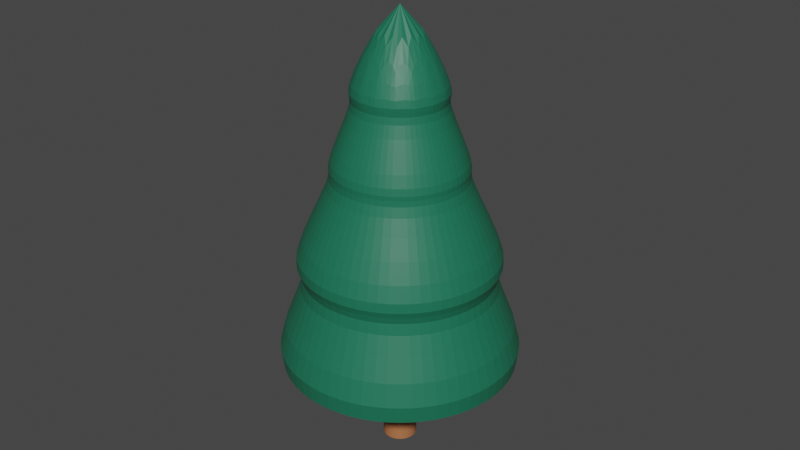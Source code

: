 # Source: PineTree.blend  (saved by Blender 2.92.15; exported with 4.5.12 LTS)
import bpy
from mathutils import Matrix  # noqa: F401  (used for matrix-valued properties, if any)

bpy.ops.wm.read_factory_settings(use_empty=True)
scene = bpy.context.scene
scene.name = 'Scene'

# ---- collections
col_collection = bpy.data.collections.new('Collection'); scene.collection.children.link(col_collection)
col_pine_tree = bpy.data.collections.new('Pine Tree'); col_collection.children.link(col_pine_tree)

# ---- images (referenced by path relative to the original .blend; pixels are not part of the script)
import os
ASSET_DIR = os.environ.get("B2B_ASSET_DIR", "")  # directory of the original .blend (textures are referenced by path, not embedded)
HERE = os.path.dirname(os.path.abspath(__file__))  # packed textures are extracted next to this script under _unpacked/

def load_image(name, relpath, width, height, colorspace="sRGB"):
    """Load a texture the original file referenced (path relative to the .blend, or extracted next to this script)."""
    p = next((c for c in (os.path.join(HERE, relpath), os.path.join(ASSET_DIR, relpath)) if relpath and os.path.exists(c)), "")
    if p:
        img = bpy.data.images.load(p, check_existing=True)
        img.name = name
    else:  # same state as the original file: an image datablock whose file is absent (Cycles renders it pink)
        img = bpy.data.images.new(name, width, height)
        img.source = "FILE"
        img.filepath = "//" + (relpath or name)
    img.colorspace_settings.name = colorspace
    return img
img_albedo = load_image('albedo', '_unpacked/albedo.21791703.png', 1024, 1024, 'sRGB')

# ---- materials (node trees are filled in below, after node groups)
mat_material_001 = bpy.data.materials.new('Material.001')
mat_material_002 = bpy.data.materials.new('Material.002')

# ---- material node trees
mat_material_001.use_nodes = True; mat_material_001.node_tree.nodes.clear()
_N = mat_material_001.node_tree.nodes; _L = mat_material_001.node_tree.links
n0 = _N.new('ShaderNodeBsdfPrincipled'); n0.name = 'Principled BSDF'; n0.location = (10, 300)
n0.distribution = 'GGX'
n0.subsurface_method = 'BURLEY'
n0.inputs[0].default_value = (0.01159, 0.1626, 0.08977, 1.0)
n0.inputs[3].default_value = 1.45
n0.inputs[27].default_value = (0.0, 0.0, 0.0, 1.0)
n0.inputs[28].default_value = 1.0
n1 = _N.new('ShaderNodeOutputMaterial'); n1.name = 'Material Output'; n1.location = (300, 300)
n2 = _N.new('ShaderNodeTexImage'); n2.name = 'Image Texture'; n2.location = (-333, 152)
n2.image = img_albedo
_L.new(n0.outputs[0], n1.inputs[0])
n1.is_active_output = True
mat_material_002.use_nodes = True; mat_material_002.node_tree.nodes.clear()
_N = mat_material_002.node_tree.nodes; _L = mat_material_002.node_tree.links
n0 = _N.new('ShaderNodeOutputMaterial'); n0.name = 'Material Output'; n0.location = (308, 324)
n1 = _N.new('ShaderNodeBsdfPrincipled'); n1.name = 'Principled BSDF'; n1.location = (10, 300)
n1.distribution = 'GGX'
n1.subsurface_method = 'BURLEY'
n1.inputs[0].default_value = (0.4448, 0.1625, 0.06595, 1.0)
n1.inputs[3].default_value = 1.45
n1.inputs[27].default_value = (0.0, 0.0, 0.0, 1.0)
n1.inputs[28].default_value = 1.0
n2 = _N.new('ShaderNodeTexImage'); n2.name = 'Image Texture'; n2.location = (-513, 261)
n2.image = img_albedo
_L.new(n1.outputs[0], n0.inputs[0])
n0.is_active_output = True

# ---- world
world_world = bpy.data.worlds.new('World'); scene.world = world_world
world_world.use_nodes = True; world_world.node_tree.nodes.clear()
_N = world_world.node_tree.nodes; _L = world_world.node_tree.links
n0 = _N.new('ShaderNodeOutputWorld'); n0.name = 'World Output'; n0.location = (300, 300)
n1 = _N.new('ShaderNodeBackground'); n1.name = 'Background'; n1.location = (10, 300)
n1.inputs[0].default_value = (0.05088, 0.05088, 0.05088, 1.0)
_L.new(n1.outputs[0], n0.inputs[0])
n0.is_active_output = True
world_world.color = (0.05088, 0.05088, 0.05088)
world_world.use_sun_shadow = False
world_world.sun_shadow_jitter_overblur = 0.0

# ---- meshes
me_circle = bpy.data.meshes.new('Circle')
me_circle.from_pydata([(-1.283e-08, 0.9543, -0.1255), (-0.3652, 0.8817, -0.1255), (-0.6748, 0.6748, -0.1255), (-0.8817, 0.3652, -0.1255), (-0.9543, -3.822e-08, -0.1255), (-0.8817, -0.3652, -0.1255), (-0.6748, -0.6748, -0.1255), (-0.3652, -0.8817, -0.1255), (-1.569e-07, -0.9543, -0.1255), (0.3652, -0.8817, -0.1255), (0.6748, -0.6748, -0.1255), (0.8817, -0.3652, -0.1255), (0.9543, 1.487e-08, -0.1255), (0.8817, 0.3652, -0.1255), (0.6748, 0.6748, -0.1255), (0.3652, 0.8817, -0.1255), (-5.252e-08, 0.5006, 0.6694), (-0.1916, 0.4625, 0.6694), (-0.354, 0.354, 0.6694), (-0.4625, 0.1916, 0.6694), (-0.5006, -1.879e-08, 0.6694), (-0.4625, -0.1916, 0.6694), (-0.354, -0.354, 0.6694), (-0.1916, -0.4625, 0.6694), (-1.281e-07, -0.5006, 0.6694), (0.1916, -0.4625, 0.6694), (0.354, -0.354, 0.6694), (0.4625, -0.1916, 0.6694), (0.5006, 9.058e-09, 0.6694), (0.4625, 0.1916, 0.6694), (0.354, 0.354, 0.6694), (0.1916, 0.4625, 0.6694), (-2.983e-08, 0.7244, 0.6201), (-0.2772, 0.6692, 0.6201), (-0.5122, 0.5122, 0.6201), (-0.6692, 0.2772, 0.6201), (-0.7244, -3.209e-08, 0.6201), (-0.6692, -0.2772, 0.6201), (-0.5122, -0.5122, 0.6201), (-0.2772, -0.6692, 0.6201), (-1.392e-07, -0.7244, 0.6201), (0.2772, -0.6692, 0.6201), (0.5122, -0.5122, 0.6201), (0.6692, -0.2772, 0.6201), (0.7244, 8.212e-09, 0.6201), (0.6692, 0.2772, 0.6201), (0.5122, 0.5122, 0.6201), (0.2772, 0.6692, 0.6201), (-6.788e-08, 0.3626, 1.289), (-0.1388, 0.335, 1.289), (-0.2564, 0.2564, 1.289), (-0.335, 0.1388, 1.289), (-0.3626, -1.404e-08, 1.289), (-0.335, -0.1388, 1.289), (-0.2564, -0.2564, 1.289), (-0.1388, -0.335, 1.289), (-1.226e-07, -0.3626, 1.289), (0.1388, -0.335, 1.289), (0.2564, -0.2564, 1.289), (0.335, -0.1388, 1.289), (0.3626, 6.136e-09, 1.289), (0.335, 0.1388, 1.289), (0.2564, 0.2564, 1.289), (0.1388, 0.335, 1.289), (-4.863e-08, 0.4706, 1.241), (-0.1801, 0.4348, 1.241), (-0.3328, 0.3328, 1.241), (-0.4348, 0.1801, 1.241), (-0.4706, -1.814e-08, 1.241), (-0.4348, -0.1801, 1.241), (-0.3328, -0.3328, 1.241), (-0.1801, -0.4348, 1.241), (-1.197e-07, -0.4706, 1.241), (0.1801, -0.4348, 1.241), (0.3328, -0.3328, 1.241), (0.4348, -0.1801, 1.241), (0.4706, 8.044e-09, 1.241), (0.4348, 0.1801, 1.241), (0.3328, 0.3328, 1.241), (0.1801, 0.4348, 1.241), (-7.335e-08, 0.2356, 1.743), (-0.09015, 0.2176, 1.743), (-0.1666, 0.1666, 1.743), (-0.2176, 0.09015, 1.743), (-0.2356, -6.412e-09, 1.743), (-0.2176, -0.09015, 1.743), (-0.1666, -0.1666, 1.743), (-0.09015, -0.2176, 1.743), (-1.089e-07, -0.2356, 1.743), (0.09015, -0.2176, 1.743), (0.1666, -0.1666, 1.743), (0.2176, -0.09015, 1.743), (0.2356, 6.695e-09, 1.743), (0.2176, 0.09015, 1.743), (0.1666, 0.1666, 1.743), (0.09015, 0.2176, 1.743), (-6.218e-08, 0.3463, 1.694), (-0.1325, 0.32, 1.694), (-0.2449, 0.2449, 1.694), (-0.32, 0.1325, 1.694), (-0.3463, -1.09e-08, 1.694), (-0.32, -0.1325, 1.694), (-0.2449, -0.2449, 1.694), (-0.1325, -0.32, 1.694), (-1.145e-07, -0.3463, 1.694), (0.1325, -0.32, 1.694), (0.2449, -0.2449, 1.694), (0.32, -0.1325, 1.694), (0.3463, 8.37e-09, 1.694), (0.32, 0.1325, 1.694), (0.2449, 0.2449, 1.694), (0.1325, 0.32, 1.694), (-9.686e-08, 3.564e-09, 2.389), (-8.885e-08, 0.1072, 5.96e-08), (-0.04101, 0.09902, 5.96e-08), (-0.07578, 0.07578, 5.96e-08), (-0.09902, 0.04101, 5.96e-08), (-0.1072, 2.022e-09, 5.96e-08), (-0.09902, -0.04101, 5.96e-08), (-0.07578, -0.07578, 5.96e-08), (-0.04101, -0.09902, 5.96e-08), (-1.05e-07, -0.1072, 5.96e-08), (0.04101, -0.09902, 5.96e-08), (0.07578, -0.07578, 5.96e-08), (0.09902, -0.04101, 5.96e-08), (0.1072, 7.985e-09, 5.96e-08), (0.09902, 0.04101, 5.96e-08), (0.07578, 0.07578, 5.96e-08), (0.04101, 0.09902, 5.96e-08), (-8.885e-08, 0.1072, -0.5646), (-0.04101, 0.09902, -0.5646), (-0.07578, 0.07578, -0.5646), (-0.09902, 0.04101, -0.5646), (-0.1072, 2.022e-09, -0.5646), (-0.09902, -0.04101, -0.5646), (-0.07578, -0.07578, -0.5646), (-0.04101, -0.09902, -0.5646), (-1.05e-07, -0.1072, -0.5646), (0.04101, -0.09902, -0.5646), (0.07578, -0.07578, -0.5646), (0.09902, -0.04101, -0.5646), (0.1072, 7.985e-09, -0.5646), (0.09902, 0.04101, -0.5646), (0.07578, 0.07578, -0.5646), (0.04101, 0.09902, -0.5646)], [], [(13, 12, 28, 29), (6, 5, 21, 22), (14, 13, 29, 30), (7, 6, 22, 23), (15, 14, 30, 31), (8, 7, 23, 24), (1, 0, 16, 17), (0, 15, 31, 16), (9, 8, 24, 25), (2, 1, 17, 18), (10, 9, 25, 26), (3, 2, 18, 19), (11, 10, 26, 27), (4, 3, 19, 20), (12, 11, 27, 28), (5, 4, 20, 21), (45, 44, 60, 61), (38, 37, 53, 54), (46, 45, 61, 62), (39, 38, 54, 55), (47, 46, 62, 63), (40, 39, 55, 56), (33, 32, 48, 49), (32, 47, 63, 48), (41, 40, 56, 57), (34, 33, 49, 50), (42, 41, 57, 58), (35, 34, 50, 51), (43, 42, 58, 59), (36, 35, 51, 52), (44, 43, 59, 60), (37, 36, 52, 53), (77, 76, 92, 93), (70, 69, 85, 86), (78, 77, 93, 94), (71, 70, 86, 87), (79, 78, 94, 95), (72, 71, 87, 88), (65, 64, 80, 81), (64, 79, 95, 80), (73, 72, 88, 89), (66, 65, 81, 82), (74, 73, 89, 90), (67, 66, 82, 83), (75, 74, 90, 91), (68, 67, 83, 84), (76, 75, 91, 92), (69, 68, 84, 85), (110, 109, 112), (108, 112, 109), (107, 112, 108), (111, 110, 112), (96, 111, 112), (97, 96, 112), (98, 97, 112), (99, 98, 112), (100, 99, 112), (101, 100, 112), (102, 101, 112), (103, 102, 112), (104, 103, 112), (105, 104, 112), (106, 105, 112), (107, 106, 112), (87, 86, 102, 103), (86, 85, 101, 102), (85, 84, 100, 101), (84, 83, 99, 100), (83, 82, 98, 99), (82, 81, 97, 98), (81, 80, 96, 97), (80, 95, 111, 96), (95, 94, 110, 111), (94, 93, 109, 110), (93, 92, 108, 109), (92, 91, 107, 108), (91, 90, 106, 107), (90, 89, 105, 106), (89, 88, 104, 105), (88, 87, 103, 104), (55, 54, 70, 71), (56, 55, 71, 72), (57, 56, 72, 73), (58, 57, 73, 74), (59, 58, 74, 75), (60, 59, 75, 76), (61, 60, 76, 77), (62, 61, 77, 78), (63, 62, 78, 79), (48, 63, 79, 64), (49, 48, 64, 65), (50, 49, 65, 66), (51, 50, 66, 67), (52, 51, 67, 68), (53, 52, 68, 69), (54, 53, 69, 70), (23, 22, 38, 39), (24, 23, 39, 40), (25, 24, 40, 41), (26, 25, 41, 42), (27, 26, 42, 43), (28, 27, 43, 44), (29, 28, 44, 45), (30, 29, 45, 46), (31, 30, 46, 47), (16, 31, 47, 32), (17, 16, 32, 33), (18, 17, 33, 34), (19, 18, 34, 35), (20, 19, 35, 36), (21, 20, 36, 37), (22, 21, 37, 38), (0, 1, 114, 113), (15, 0, 113, 128), (8, 9, 122, 121), (1, 2, 115, 114), (9, 10, 123, 122), (2, 3, 116, 115), (10, 11, 124, 123), (3, 4, 117, 116), (11, 12, 125, 124), (4, 5, 118, 117), (12, 13, 126, 125), (5, 6, 119, 118), (13, 14, 127, 126), (6, 7, 120, 119), (14, 15, 128, 127), (7, 8, 121, 120), (126, 127, 143, 142), (119, 120, 136, 135), (127, 128, 144, 143), (120, 121, 137, 136), (113, 114, 130, 129), (128, 113, 129, 144), (121, 122, 138, 137), (114, 115, 131, 130), (122, 123, 139, 138), (115, 116, 132, 131), (123, 124, 140, 139), (116, 117, 133, 132), (124, 125, 141, 140), (117, 118, 134, 133), (125, 126, 142, 141), (118, 119, 135, 134)])
me_circle.polygons.foreach_set('material_index', [0, 0, 0, 0, 0, 0, 0, 0, 0, 0, 0, 0, 0, 0, 0, 0, 0, 0, 0, 0, 0, 0, 0, 0, 0, 0, 0, 0, 0, 0, 0, 0, 0, 0, 0, 0, 0, 0, 0, 0, 0, 0, 0, 0, 0, 0, 0, 0, 0, 0, 0, 0, 0, 0, 0, 0, 0, 0, 0, 0, 0, 0, 0, 0, 0, 0, 0, 0, 0, 0, 0, 0, 0, 0, 0, 0, 0, 0, 0, 0, 0, 0, 0, 0, 0, 0, 0, 0, 0, 0, 0, 0, 0, 0, 0, 0, 0, 0, 0, 0, 0, 0, 0, 0, 0, 0, 0, 0, 0, 0, 0, 0, 0, 0, 0, 0, 0, 0, 0, 0, 0, 0, 0, 0, 0, 0, 0, 0, 1, 1, 1, 1, 1, 1, 1, 1, 1, 1, 1, 1, 1, 1, 1, 1])
_uv = me_circle.uv_layers.new(name='UVMap')
_uv.uv.foreach_set('vector', [0.3882, 0.1259, 0.4012, 0.0546, 0.5836, 0.1069, 0.5768, 0.1443, 0.3882, 0.5322, 0.3882, 0.455, 0.5736, 0.4734, 0.5736, 0.5139, 0.3882, 0.2032, 0.3882, 0.1259, 0.5768, 0.1443, 0.5768, 0.1848, 0.3974, 0.6036, 0.3882, 0.5322, 0.5736, 0.5139, 0.5784, 0.5513, 0.4012, 0.2745, 0.3882, 0.2032, 0.5768, 0.1848, 0.5836, 0.2222, 0.4144, 0.6582, 0.3974, 0.6036, 0.5784, 0.5513, 0.5873, 0.5799, 0.5962, 0.07134, 0.6054, 0.0, 0.7864, 0.05228, 0.7815, 0.0897, 0.4251, 0.3291, 0.4012, 0.2745, 0.5836, 0.2222, 0.5962, 0.2509, 0.5873, 0.6502, 0.5965, 0.5789, 0.7775, 0.6312, 0.7727, 0.6686, 0.5962, 0.1486, 0.5962, 0.07134, 0.7815, 0.0897, 0.7815, 0.1302, 0.5873, 0.7275, 0.5873, 0.6502, 0.7727, 0.6686, 0.7727, 0.7091, 0.6054, 0.2199, 0.5962, 0.1486, 0.7815, 0.1302, 0.7864, 0.1676, 0.5965, 0.7988, 0.5873, 0.7275, 0.7727, 0.7091, 0.7775, 0.7465, 0.3974, 0.3837, 0.4144, 0.3291, 0.5873, 0.4073, 0.5784, 0.436, 0.4012, 0.0546, 0.4251, 0.0, 0.5962, 0.07824, 0.5836, 0.1069, 0.3882, 0.455, 0.3974, 0.3837, 0.5784, 0.436, 0.5736, 0.4734, 0.5873, 0.4247, 0.5971, 0.3705, 0.7492, 0.4122, 0.7443, 0.4393, 0.1624, 0.795, 0.166, 0.7365, 0.3196, 0.7606, 0.3178, 0.7899, 0.5873, 0.4833, 0.5873, 0.4247, 0.7443, 0.4393, 0.7443, 0.4687, 0.166, 0.8494, 0.1624, 0.795, 0.3178, 0.7899, 0.3196, 0.8172, 0.5971, 0.5375, 0.5873, 0.4833, 0.7443, 0.4687, 0.7492, 0.4958, 0.1763, 0.8916, 0.166, 0.8494, 0.3196, 0.8172, 0.3248, 0.8383, 0.00362, 0.7365, 0.01393, 0.6829, 0.1624, 0.7338, 0.1572, 0.7606, 0.6153, 0.5789, 0.5971, 0.5375, 0.7492, 0.4958, 0.7583, 0.5165, 0.7583, 0.3832, 0.7653, 0.3291, 0.9166, 0.3708, 0.9132, 0.3979, 0.0, 0.795, 0.00362, 0.7365, 0.1572, 0.7606, 0.1554, 0.7899, 0.7583, 0.4419, 0.7583, 0.3832, 0.9132, 0.3979, 0.9132, 0.4272, 0.00362, 0.8494, 0.0, 0.795, 0.1554, 0.7899, 0.1572, 0.8172, 0.7653, 0.496, 0.7583, 0.4419, 0.9132, 0.4272, 0.9166, 0.4543, 0.01393, 0.8916, 0.00362, 0.8494, 0.1572, 0.8172, 0.1624, 0.8383, 0.5971, 0.3705, 0.6153, 0.3291, 0.7583, 0.3915, 0.7492, 0.4122, 0.166, 0.7365, 0.1763, 0.6829, 0.3248, 0.7338, 0.3196, 0.7606, 0.7775, 0.641, 0.7839, 0.6058, 0.8952, 0.6329, 0.892, 0.6505, 0.5873, 0.8716, 0.5896, 0.8336, 0.7026, 0.8501, 0.7014, 0.8692, 0.7775, 0.6791, 0.7775, 0.641, 0.892, 0.6505, 0.892, 0.6696, 0.5896, 0.907, 0.5873, 0.8716, 0.7014, 0.8692, 0.7026, 0.8869, 0.7839, 0.7143, 0.7775, 0.6791, 0.892, 0.6696, 0.8952, 0.6872, 0.5963, 0.9344, 0.5896, 0.907, 0.7026, 0.8869, 0.706, 0.9006, 0.7887, 0.1942, 0.7954, 0.1593, 0.905, 0.1932, 0.9017, 0.2107, 0.7957, 0.7412, 0.7839, 0.7143, 0.8952, 0.6872, 0.9011, 0.7007, 0.4615, 0.8496, 0.4966, 0.8542, 0.4696, 0.9657, 0.4519, 0.9634, 0.7864, 0.2322, 0.7887, 0.1942, 0.9017, 0.2107, 0.9005, 0.2297, 0.4234, 0.8496, 0.4615, 0.8496, 0.4519, 0.9634, 0.4329, 0.9634, 0.7887, 0.2676, 0.7864, 0.2322, 0.9005, 0.2297, 0.9017, 0.2474, 0.3882, 0.8542, 0.4234, 0.8496, 0.4329, 0.9634, 0.4153, 0.9657, 0.7954, 0.295, 0.7887, 0.2676, 0.9017, 0.2474, 0.905, 0.2611, 0.7839, 0.6058, 0.7957, 0.5789, 0.9011, 0.6194, 0.8952, 0.6329, 0.5896, 0.8336, 0.5963, 0.7988, 0.706, 0.8327, 0.7026, 0.8501, 0.8237, 0.01592, 0.8496, 0.005382, 0.897, 0.1593, 0.8754, 0.0, 0.897, 0.1593, 0.8496, 0.005382, 0.897, 0.0005972, 0.897, 0.1593, 0.8754, 0.0, 0.8015, 0.03002, 0.8237, 0.01592, 0.897, 0.1593, 0.7864, 0.04553, 0.8015, 0.03002, 0.897, 0.1593, 0.9701, 0.5821, 0.9961, 0.5789, 0.9961, 0.7395, 0.943, 0.5891, 0.9701, 0.5821, 0.9961, 0.7395, 0.9188, 0.5987, 0.943, 0.5891, 0.9961, 0.7395, 0.9011, 0.6096, 0.9188, 0.5987, 0.9961, 0.7395, 0.9741, 0.1625, 1.0, 0.1593, 1.0, 0.32, 0.9469, 0.1695, 0.9741, 0.1625, 1.0, 0.32, 0.9227, 0.1792, 0.9469, 0.1695, 1.0, 0.32, 0.905, 0.1901, 0.9227, 0.1792, 1.0, 0.32, 0.3461, 0.3914, 0.372, 0.3882, 0.372, 0.5488, 0.3189, 0.3984, 0.3461, 0.3914, 0.372, 0.5488, 0.2947, 0.408, 0.3189, 0.3984, 0.372, 0.5488, 0.8208, 0.771, 0.8073, 0.7845, 0.7882, 0.7717, 0.808, 0.7519, 0.8073, 0.7845, 0.8, 0.8021, 0.7775, 0.7976, 0.7882, 0.7717, 0.8, 0.8021, 0.8, 0.8212, 0.7775, 0.8256, 0.7775, 0.7976, 0.8, 0.8212, 0.8073, 0.8388, 0.7882, 0.8515, 0.7775, 0.8256, 0.8073, 0.8388, 0.8208, 0.8522, 0.808, 0.8713, 0.7882, 0.8515, 0.8208, 0.8522, 0.8384, 0.8595, 0.8339, 0.8821, 0.808, 0.8713, 0.8384, 0.8595, 0.8575, 0.8595, 0.8619, 0.8821, 0.8339, 0.8821, 0.8575, 0.8595, 0.8751, 0.8522, 0.8878, 0.8713, 0.8619, 0.8821, 0.8751, 0.8522, 0.8886, 0.8388, 0.9077, 0.8515, 0.8878, 0.8713, 0.8886, 0.8388, 0.8958, 0.8212, 0.9184, 0.8256, 0.9077, 0.8515, 0.8958, 0.8212, 0.8958, 0.8021, 0.9184, 0.7976, 0.9184, 0.8256, 0.8958, 0.8021, 0.8886, 0.7845, 0.9077, 0.7717, 0.9184, 0.7976, 0.8886, 0.7845, 0.8751, 0.771, 0.8878, 0.7519, 0.9077, 0.7717, 0.8751, 0.771, 0.8575, 0.7637, 0.8619, 0.7412, 0.8878, 0.7519, 0.8575, 0.7637, 0.8384, 0.7637, 0.8339, 0.7412, 0.8619, 0.7412, 0.8384, 0.7637, 0.8208, 0.771, 0.808, 0.7519, 0.8339, 0.7412, 0.5257, 0.8164, 0.5464, 0.7957, 0.5651, 0.8081, 0.5381, 0.835, 0.4986, 0.8277, 0.5257, 0.8164, 0.5381, 0.835, 0.5029, 0.8496, 0.4692, 0.8277, 0.4986, 0.8277, 0.5029, 0.8496, 0.4649, 0.8496, 0.4421, 0.8164, 0.4692, 0.8277, 0.4649, 0.8496, 0.4297, 0.835, 0.4214, 0.7957, 0.4421, 0.8164, 0.4297, 0.835, 0.4028, 0.8081, 0.4102, 0.7686, 0.4214, 0.7957, 0.4028, 0.8081, 0.3882, 0.7729, 0.4102, 0.7392, 0.4102, 0.7686, 0.3882, 0.7729, 0.3882, 0.7349, 0.4214, 0.7121, 0.4102, 0.7392, 0.3882, 0.7349, 0.4028, 0.6997, 0.4421, 0.6914, 0.4214, 0.7121, 0.4028, 0.6997, 0.4297, 0.6728, 0.4692, 0.6802, 0.4421, 0.6914, 0.4297, 0.6728, 0.4649, 0.6582, 0.4986, 0.6802, 0.4692, 0.6802, 0.4649, 0.6582, 0.5029, 0.6582, 0.5257, 0.6914, 0.4986, 0.6802, 0.5029, 0.6582, 0.5381, 0.6728, 0.5464, 0.7121, 0.5257, 0.6914, 0.5381, 0.6728, 0.5651, 0.6997, 0.5577, 0.7392, 0.5464, 0.7121, 0.5651, 0.6997, 0.5796, 0.7349, 0.5577, 0.7686, 0.5577, 0.7392, 0.5796, 0.7349, 0.5796, 0.7729, 0.5464, 0.7957, 0.5577, 0.7686, 0.5796, 0.7729, 0.5651, 0.8081, 0.1271, 0.4337, 0.08966, 0.4492, 0.06387, 0.4106, 0.118, 0.3882, 0.1676, 0.4337, 0.1271, 0.4337, 0.118, 0.3882, 0.1766, 0.3882, 0.205, 0.4492, 0.1676, 0.4337, 0.1766, 0.3882, 0.2308, 0.4106, 0.2336, 0.4779, 0.205, 0.4492, 0.2308, 0.4106, 0.2722, 0.4521, 0.2491, 0.5153, 0.2336, 0.4779, 0.2722, 0.4521, 0.2947, 0.5062, 0.2491, 0.5558, 0.2491, 0.5153, 0.2947, 0.5062, 0.2947, 0.5648, 0.2336, 0.5932, 0.2491, 0.5558, 0.2947, 0.5648, 0.2722, 0.619, 0.205, 0.6218, 0.2336, 0.5932, 0.2722, 0.619, 0.2308, 0.6604, 0.1676, 0.6373, 0.205, 0.6218, 0.2308, 0.6604, 0.1766, 0.6829, 0.1271, 0.6373, 0.1676, 0.6373, 0.1766, 0.6829, 0.118, 0.6829, 0.08966, 0.6218, 0.1271, 0.6373, 0.118, 0.6829, 0.06387, 0.6604, 0.06102, 0.5932, 0.08966, 0.6218, 0.06387, 0.6604, 0.02243, 0.619, 0.04552, 0.5558, 0.06102, 0.5932, 0.02243, 0.619, 0.0, 0.5648, 0.04552, 0.5153, 0.04552, 0.5558, 0.0, 0.5648, 0.0, 0.5062, 0.06102, 0.4779, 0.04552, 0.5153, 0.0, 0.5062, 0.02243, 0.4521, 0.08966, 0.4492, 0.06102, 0.4779, 0.02243, 0.4521, 0.06387, 0.4106, 0.2327, 0.3882, 0.1555, 0.3882, 0.1898, 0.2159, 0.1984, 0.2159, 0.304, 0.3586, 0.2327, 0.3882, 0.1984, 0.2159, 0.2064, 0.2126, 0.1555, 0.0, 0.2327, 0.0, 0.1984, 0.1723, 0.1898, 0.1723, 0.1555, 0.3882, 0.08415, 0.3586, 0.1817, 0.2126, 0.1898, 0.2159, 0.2327, 0.0, 0.304, 0.02955, 0.2064, 0.1756, 0.1984, 0.1723, 0.08415, 0.3586, 0.02955, 0.304, 0.1756, 0.2064, 0.1817, 0.2126, 0.304, 0.02955, 0.3586, 0.08415, 0.2126, 0.1817, 0.2064, 0.1756, 0.02955, 0.304, 0.0, 0.2327, 0.1723, 0.1984, 0.1756, 0.2064, 0.3586, 0.08415, 0.3882, 0.1555, 0.2159, 0.1898, 0.2126, 0.1817, 0.0, 0.2327, 0.0, 0.1555, 0.1723, 0.1898, 0.1723, 0.1984, 0.3882, 0.1555, 0.3882, 0.2327, 0.2159, 0.1984, 0.2159, 0.1898, 0.0, 0.1555, 0.02955, 0.08415, 0.1756, 0.1817, 0.1723, 0.1898, 0.3882, 0.2327, 0.3586, 0.304, 0.2126, 0.2064, 0.2159, 0.1984, 0.02955, 0.08415, 0.08415, 0.02955, 0.1817, 0.1756, 0.1756, 0.1817, 0.3586, 0.304, 0.304, 0.3586, 0.2064, 0.2126, 0.2126, 0.2064, 0.08415, 0.02955, 0.1555, 0.0, 0.1898, 0.1723, 0.1817, 0.1756, 0.6129, 0.3251, 0.6042, 0.3251, 0.6042, 0.2199, 0.6129, 0.2199, 0.3396, 0.6601, 0.3316, 0.6611, 0.3316, 0.5499, 0.3396, 0.5488, 0.6042, 0.3251, 0.5962, 0.3266, 0.5962, 0.2213, 0.6042, 0.2199, 0.2947, 0.5488, 0.3008, 0.5507, 0.3008, 0.662, 0.2947, 0.6601, 0.3563, 0.7754, 0.3483, 0.7743, 0.3483, 0.663, 0.3563, 0.6641, 0.3624, 0.7773, 0.3563, 0.7754, 0.3563, 0.6641, 0.3624, 0.666, 0.3008, 0.5507, 0.3088, 0.5518, 0.3088, 0.663, 0.3008, 0.662, 0.3483, 0.7743, 0.3396, 0.7743, 0.3396, 0.663, 0.3483, 0.663, 0.3088, 0.5518, 0.3175, 0.5518, 0.3175, 0.663, 0.3088, 0.663, 0.3396, 0.7743, 0.3316, 0.7754, 0.3316, 0.6641, 0.3396, 0.663, 0.3175, 0.5518, 0.3255, 0.5507, 0.3255, 0.662, 0.3175, 0.663, 0.3624, 0.663, 0.3563, 0.6611, 0.3563, 0.5499, 0.3624, 0.5518, 0.3255, 0.5507, 0.3316, 0.5488, 0.3316, 0.6601, 0.3255, 0.662, 0.3563, 0.6611, 0.3483, 0.6601, 0.3483, 0.5488, 0.3563, 0.5499, 0.6209, 0.3266, 0.6129, 0.3251, 0.6129, 0.2199, 0.6209, 0.2213, 0.3483, 0.6601, 0.3396, 0.6601, 0.3396, 0.5488, 0.3483, 0.5488])
me_circle.materials.append(mat_material_001)
me_circle.materials.append(mat_material_002)
me_circle.use_remesh_fix_poles = True
me_circle.use_remesh_preserve_attributes = False
me_circle.use_mirror_vertex_groups = False
me_circle.update()

# ---- objects
ob_circle = bpy.data.objects.new('Circle', me_circle)

# ---- transforms, parenting, visibility, modifiers, constraints
ob_circle.location = (0.0, 0.0, 0.3806)
ob_circle.scale = (0.6791, 0.6791, 0.6791)
ob_circle.lineart.crease_threshold = 0.0
_m = ob_circle.modifiers.new('Subdivision', 'SUBSURF')
_m.uv_smooth = 'PRESERVE_CORNERS'
_m.levels = 0

# ---- collection membership
col_pine_tree.objects.link(ob_circle)

# ---- scene / render settings (as saved in the file)
scene.frame_start = 1; scene.frame_end = 250; scene.frame_set(1)
scene.render.engine = 'CYCLES'
scene.cycles.use_denoising = False
scene.cycles.samples = 128
scene.cycles.sampling_pattern = 'TABULATED_SOBOL'
scene.cycles.use_adaptive_sampling = False
scene.cycles.use_light_tree = False
scene.cycles.bake_type = 'DIFFUSE'
scene.view_settings.view_transform = 'Filmic'
bpy.context.view_layer.update()

# ---- added for rendering (the .blend has no active camera and no usable light): camera, sun
cam_auto = bpy.data.cameras.new('AutoCamera')
cam_auto.lens = 50.0
cam_auto.sensor_width = 36.0
cam_auto.clip_end = 1000.0
ob_auto_camera = bpy.data.objects.new('AutoCamera', cam_auto)
scene.collection.objects.link(ob_auto_camera)
ob_auto_camera.location = (2.51436, -3.01723, 3.01169)
ob_auto_camera.rotation_euler = (1.09748, -7.21219e-08, 0.694738)
scene.camera = ob_auto_camera
light_auto_sun = bpy.data.lights.new('AutoSun', 'SUN')
light_auto_sun.energy = 3.0
light_auto_sun.angle = 0.0523599
ob_auto_sun = bpy.data.objects.new('AutoSun', light_auto_sun)
scene.collection.objects.link(ob_auto_sun)
ob_auto_sun.rotation_euler = (0.872665, 0.174533, 0.523599)
bpy.context.view_layer.update()
